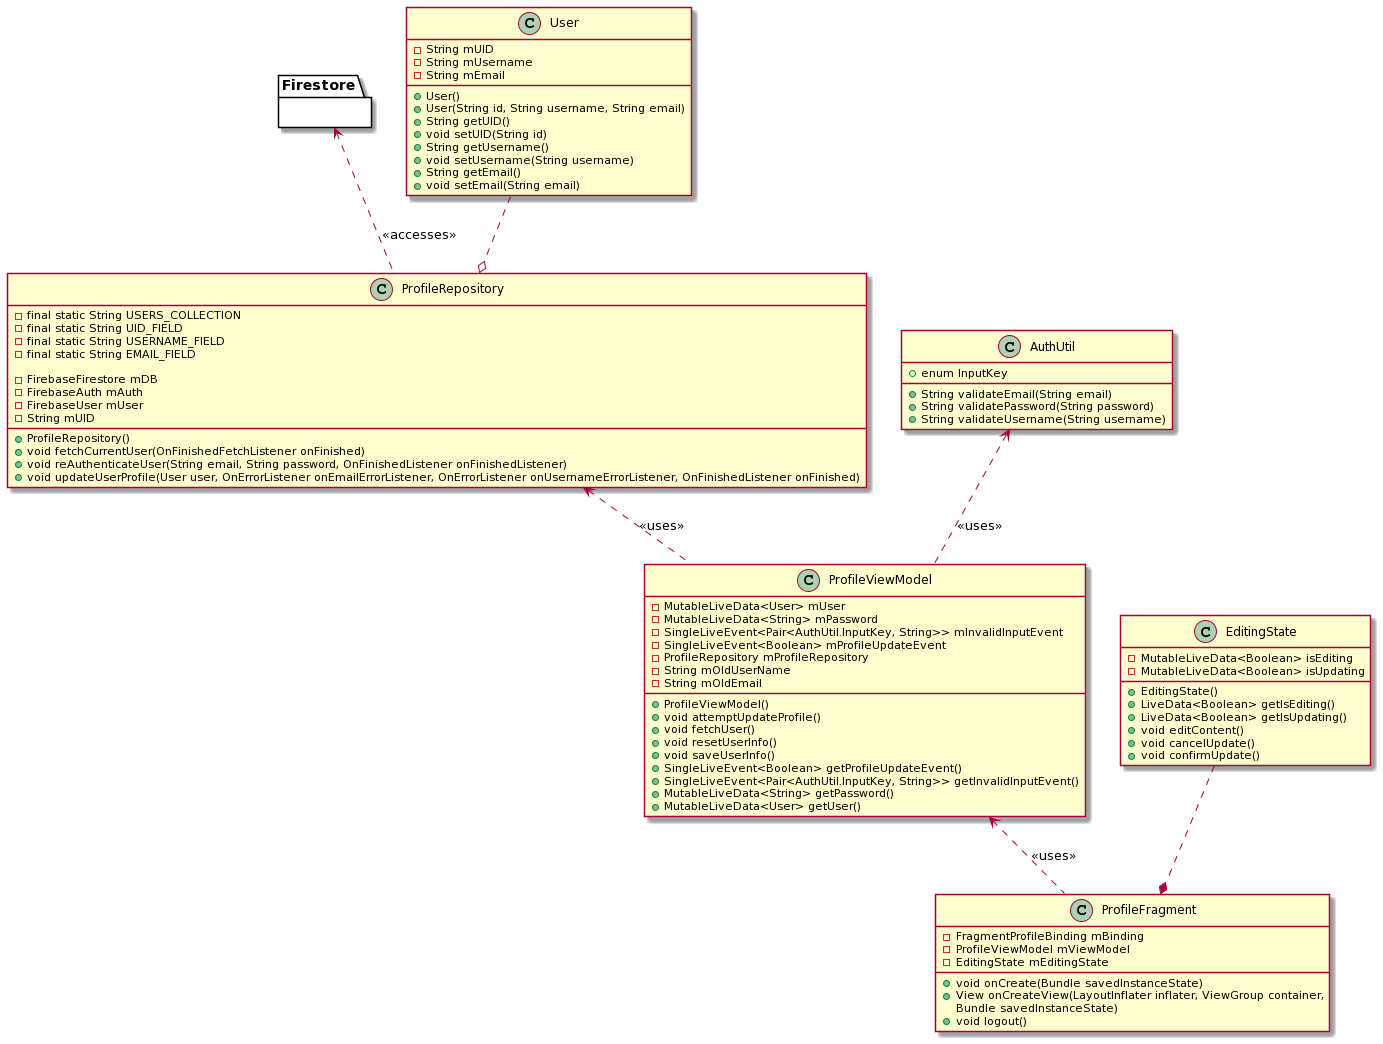

The diagram above was rendered by PlantUML. Its source (embedded in the PNG):
@startuml
'------------------- View  -------------------------------
class ProfileFragment {
-FragmentProfileBinding mBinding
-ProfileViewModel mViewModel
-EditingState mEditingState

+void onCreate(Bundle savedInstanceState)
+View onCreateView(LayoutInflater inflater, ViewGroup container,
                              Bundle savedInstanceState)
+void logout()
}

class EditingState {
-MutableLiveData<Boolean> isEditing
-MutableLiveData<Boolean> isUpdating
+EditingState()
+LiveData<Boolean> getIsEditing()
+LiveData<Boolean> getIsUpdating()
+void editContent()
+void cancelUpdate()
+void confirmUpdate()
}

EditingState ..* ProfileFragment

'------------------- ViewModel  -------------------------------
class ProfileViewModel {
-MutableLiveData<User> mUser
-MutableLiveData<String> mPassword
-SingleLiveEvent<Pair<AuthUtil.InputKey, String>> mInvalidInputEvent
-SingleLiveEvent<Boolean> mProfileUpdateEvent
-ProfileRepository mProfileRepository
-String mOldUserName
-String mOldEmail

+ProfileViewModel()
+void attemptUpdateProfile()
+void fetchUser()
+void resetUserInfo()
+void saveUserInfo()
+SingleLiveEvent<Boolean> getProfileUpdateEvent()
+SingleLiveEvent<Pair<AuthUtil.InputKey, String>> getInvalidInputEvent()
+MutableLiveData<String> getPassword()
+MutableLiveData<User> getUser()
}

ProfileViewModel <.. ProfileFragment: <<uses>>
'------------------- Model -------------------------------
package Firestore {

}

class User {
-String mUID
-String mUsername
-String mEmail
+User()
+User(String id, String username, String email)
+String getUID()
+void setUID(String id)
+String getUsername()
+void setUsername(String username)
+String getEmail()
+void setEmail(String email)
}

User ..o ProfileRepository
Firestore <.. ProfileRepository: <<accesses>>

'------------------- Repositories   -------------------------------
class ProfileRepository {
-final static String USERS_COLLECTION
-final static String UID_FIELD
-final static String USERNAME_FIELD
-final static String EMAIL_FIELD

-FirebaseFirestore mDB
-FirebaseAuth mAuth
-FirebaseUser mUser
-String mUID
+ProfileRepository()
+void fetchCurrentUser(OnFinishedFetchListener onFinished)
+void reAuthenticateUser(String email, String password, OnFinishedListener onFinishedListener)
+void updateUserProfile(User user, OnErrorListener onEmailErrorListener, OnErrorListener onUsernameErrorListener, OnFinishedListener onFinished)
}
ProfileRepository <.. ProfileViewModel: <<uses>>

'------------------- Utils   -------------------------------
class AuthUtil{
+enum InputKey
+String validateEmail(String email)
+String validatePassword(String password)
+String validateUsername(String username)
}

AuthUtil <.. ProfileViewModel: <<uses>>
@enduml